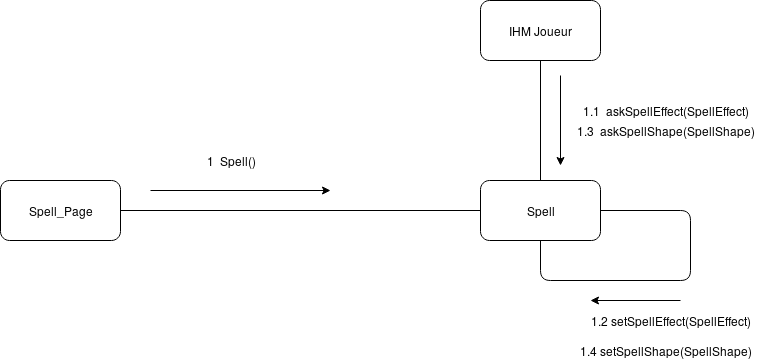

The diagram above was exported from draw.io. Its source (the exported page's mxGraphModel, read from the mxfile embedded in the PNG):
<mxGraphModel dx="434" dy="769" grid="0" gridSize="10" guides="1" tooltips="1" connect="1" arrows="1" fold="1" page="1" pageScale="1" pageWidth="827" pageHeight="1169" math="0" shadow="0">
  <root>
    <mxCell id="0" />
    <mxCell id="1" parent="0" />
    <mxCell id="c88LPletV6jnyWi63x-p-1" value="Spell_Page" style="rounded=1;whiteSpace=wrap;html=1;" parent="1" vertex="1">
      <mxGeometry x="30" y="200" width="120" height="60" as="geometry" />
    </mxCell>
    <mxCell id="c88LPletV6jnyWi63x-p-2" value="Spell" style="rounded=1;whiteSpace=wrap;html=1;" parent="1" vertex="1">
      <mxGeometry x="510" y="200" width="120" height="60" as="geometry" />
    </mxCell>
    <mxCell id="c88LPletV6jnyWi63x-p-3" value="" style="endArrow=none;html=1;entryX=1;entryY=0.5;entryDx=0;entryDy=0;exitX=0;exitY=0.5;exitDx=0;exitDy=0;" parent="1" source="c88LPletV6jnyWi63x-p-2" target="c88LPletV6jnyWi63x-p-1" edge="1">
      <mxGeometry width="50" height="50" relative="1" as="geometry">
        <mxPoint x="30" y="330" as="sourcePoint" />
        <mxPoint x="80" y="280" as="targetPoint" />
      </mxGeometry>
    </mxCell>
    <mxCell id="c88LPletV6jnyWi63x-p-4" value="" style="endArrow=classic;html=1;" parent="1" edge="1">
      <mxGeometry width="50" height="50" relative="1" as="geometry">
        <mxPoint x="180" y="210" as="sourcePoint" />
        <mxPoint x="360" y="210" as="targetPoint" />
      </mxGeometry>
    </mxCell>
    <mxCell id="c88LPletV6jnyWi63x-p-5" value="1&amp;nbsp; Spell()" style="text;html=1;strokeColor=none;fillColor=none;align=center;verticalAlign=middle;whiteSpace=wrap;rounded=0;" parent="1" vertex="1">
      <mxGeometry x="190" y="170" width="140" height="20" as="geometry" />
    </mxCell>
    <mxCell id="c88LPletV6jnyWi63x-p-6" value="1.1&amp;nbsp; askSpellEffect(SpellEffect)" style="text;html=1;strokeColor=none;fillColor=none;align=center;verticalAlign=middle;whiteSpace=wrap;rounded=0;" parent="1" vertex="1">
      <mxGeometry x="600" y="120" width="190" height="20" as="geometry" />
    </mxCell>
    <mxCell id="c88LPletV6jnyWi63x-p-7" value="" style="endArrow=classic;html=1;" parent="1" edge="1">
      <mxGeometry width="50" height="50" relative="1" as="geometry">
        <mxPoint x="590" y="95" as="sourcePoint" />
        <mxPoint x="590" y="185" as="targetPoint" />
      </mxGeometry>
    </mxCell>
    <mxCell id="c88LPletV6jnyWi63x-p-8" value="1.3&amp;nbsp; askSpellShape(SpellShape)" style="text;html=1;strokeColor=none;fillColor=none;align=center;verticalAlign=middle;whiteSpace=wrap;rounded=0;" parent="1" vertex="1">
      <mxGeometry x="600" y="140" width="190" height="20" as="geometry" />
    </mxCell>
    <mxCell id="c88LPletV6jnyWi63x-p-9" value="" style="endArrow=none;html=1;entryX=1;entryY=0.5;entryDx=0;entryDy=0;exitX=0.5;exitY=1;exitDx=0;exitDy=0;" parent="1" source="c88LPletV6jnyWi63x-p-2" target="c88LPletV6jnyWi63x-p-2" edge="1">
      <mxGeometry width="50" height="50" relative="1" as="geometry">
        <mxPoint x="880" y="290" as="sourcePoint" />
        <mxPoint x="520" y="290" as="targetPoint" />
        <Array as="points">
          <mxPoint x="570" y="300" />
          <mxPoint x="720" y="300" />
          <mxPoint x="720" y="230" />
        </Array>
      </mxGeometry>
    </mxCell>
    <mxCell id="c88LPletV6jnyWi63x-p-12" value="1.2 setSpellEffect(SpellEffect)" style="text;html=1;strokeColor=none;fillColor=none;align=center;verticalAlign=middle;whiteSpace=wrap;rounded=0;" parent="1" vertex="1">
      <mxGeometry x="610" y="330" width="180" height="20" as="geometry" />
    </mxCell>
    <mxCell id="c88LPletV6jnyWi63x-p-14" value="1.4 setSpellShape(SpellShape)" style="text;html=1;strokeColor=none;fillColor=none;align=center;verticalAlign=middle;whiteSpace=wrap;rounded=0;" parent="1" vertex="1">
      <mxGeometry x="600" y="360" width="190" height="20" as="geometry" />
    </mxCell>
    <mxCell id="c88LPletV6jnyWi63x-p-15" value="" style="endArrow=classic;html=1;" parent="1" edge="1">
      <mxGeometry width="50" height="50" relative="1" as="geometry">
        <mxPoint x="710" y="320" as="sourcePoint" />
        <mxPoint x="620" y="320" as="targetPoint" />
      </mxGeometry>
    </mxCell>
    <mxCell id="IUzx6Me5Ny9E4u8rfeEl-3" value="IHM Joueur&lt;br&gt;" style="rounded=1;whiteSpace=wrap;html=1;" parent="1" vertex="1">
      <mxGeometry x="510" y="20" width="120" height="60" as="geometry" />
    </mxCell>
    <mxCell id="IUzx6Me5Ny9E4u8rfeEl-4" value="" style="endArrow=none;html=1;entryX=0.5;entryY=1;entryDx=0;entryDy=0;exitX=0.5;exitY=0;exitDx=0;exitDy=0;" parent="1" source="c88LPletV6jnyWi63x-p-2" target="IUzx6Me5Ny9E4u8rfeEl-3" edge="1">
      <mxGeometry width="50" height="50" relative="1" as="geometry">
        <mxPoint x="30" y="450" as="sourcePoint" />
        <mxPoint x="80" y="400" as="targetPoint" />
      </mxGeometry>
    </mxCell>
  </root>
</mxGraphModel>